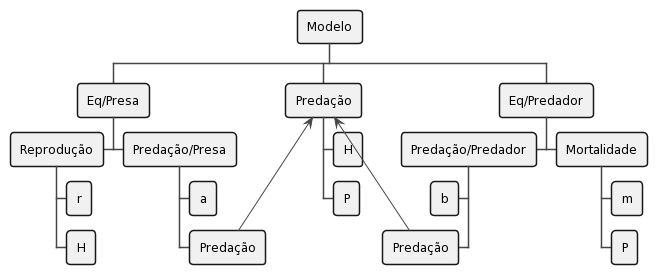

The diagram above was rendered by PlantUML. Its source (embedded in the PNG):
@startwbs
!theme vibrant

* Modelo

** Eq/Presa
***< Reprodução
**** r
**** H
***> Predação/Presa
****> a
****(aHP)> Predação

**(HP) Predação
*** H
*** P

** Eq/Predador
***> Mortalidade
**** m
**** P
***< Predação/Predador
****< b
****(bHP)< Predação

aHP -> HP
bHP -> HP
@endwbs